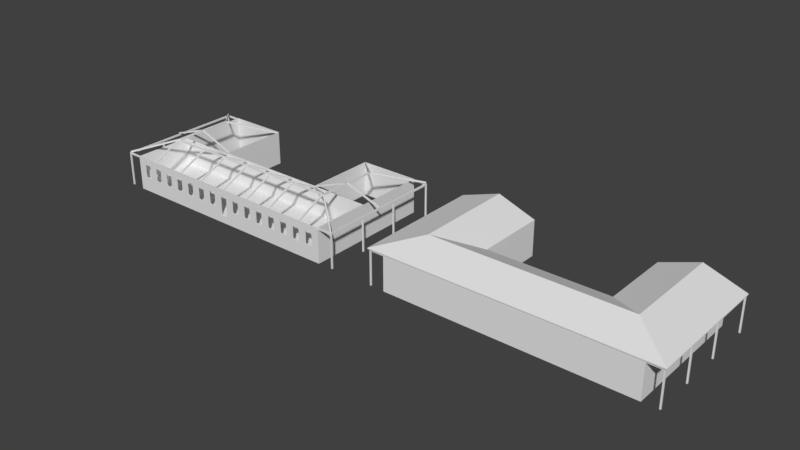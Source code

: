 # Source: prelazia.blend  (saved by Blender 2.79.0; exported with 4.5.12 LTS)
import bpy
from mathutils import Matrix  # noqa: F401  (used for matrix-valued properties, if any)

bpy.ops.wm.read_factory_settings(use_empty=True)
scene = bpy.context.scene
scene.name = 'Scene'

# ---- collections
col_collection_1 = bpy.data.collections.new('Collection 1'); scene.collection.children.link(col_collection_1)

# ---- materials (node trees are filled in below, after node groups)
mat_material = bpy.data.materials.new('Material')
mat_material.alpha_threshold = 0.0
mat_material.use_transparent_shadow = False
mat_material.roughness = 0.5
mat_material.line_color = (0.0, 0.0, 0.0, 1.0)

# ---- material node trees

# ---- world
world_world = bpy.data.worlds.new('World'); scene.world = world_world
world_world.color = (0.05088, 0.05088, 0.05088)
world_world.use_sun_shadow = False
world_world.sun_shadow_jitter_overblur = 0.0
world_world.cycles.sampling_method = 'MANUAL'

# ---- meshes
me_cube_005 = bpy.data.meshes.new('Cube.005')
me_cube_005.from_pydata([(22.77, -4.611, 4.761), (9.999, -4.611, 4.808), (0.0, 5.515, 4.808), (9.854, 5.515, 4.808), (22.77, 5.515, 4.761), (0.0, -4.611, 4.808), (9.854, 17.25, 4.808), (22.77, 17.25, 4.761), (16.16, 17.25, 7.055), (0.0, 5.513, 4.943), (9.856, 5.513, 4.943), (16.16, 5.513, 7.189), (22.77, 5.513, 4.943), (22.77, -4.614, 4.943), (9.929, 0.4972, 7.189), (10.0, -4.614, 4.943), (0.0, -4.614, 4.943), (0.0, 0.4972, 7.189), (16.16, 17.25, 7.189), (22.77, 17.25, 4.943), (9.856, 17.25, 4.943), (16.16, 0.4972, 7.189)], [], [(5, 1, 15, 16), (4, 7, 19, 12), (1, 0, 13, 15), (8, 6, 20, 18), (3, 2, 9, 10), (7, 8, 18, 19), (0, 4, 12, 13), (14, 17, 16, 15), (10, 14, 21), (11, 12, 19, 18), (10, 11, 18, 20), (13, 21, 14, 15), (10, 9, 17, 14), (12, 11, 21, 13), (6, 3, 10, 20), (11, 10, 21)])
me_cube_005.use_remesh_preserve_volume = False
me_cube_005.use_remesh_preserve_attributes = False
me_cube_005.use_mirror_vertex_groups = False
me_cube_005.update()
me_cube_004 = bpy.data.meshes.new('Cube.004')
me_cube_004.from_pydata([(9.999, -4.516, 4.761), (9.854, 5.515, -1.0), (9.999, -4.516, -1.0), (9.854, 5.515, 4.761), (20.0, -4.516, -1.0), (20.0, -4.516, 4.761), (20.0, 5.515, -1.0), (20.0, 5.515, 4.761), (0.0, 5.515, -1.0), (0.0, 5.515, 4.761), (0.0, -4.516, -1.0), (0.0, -4.516, 4.761), (20.0, 17.25, -1.0), (9.854, 17.25, -1.0), (9.854, 17.25, 4.761), (20.0, 17.25, 4.761), (22.77, -4.611, 4.761), (9.999, -4.611, 4.808), (0.0, 5.515, 4.808), (9.854, 5.515, 4.808), (22.77, 5.515, 4.761), (0.0, -4.611, 4.808), (9.854, 17.25, 4.808), (22.77, 17.25, 4.761), (16.16, 17.25, 7.055)], [], [(4, 5, 0, 2), (6, 7, 5, 4), (13, 14, 15, 12), (8, 9, 3, 1), (11, 0, 17, 21), (2, 0, 11, 10), (7, 15, 23, 20), (7, 6, 12, 15), (1, 3, 14, 13), (5, 7, 20, 16), (15, 14, 22, 24, 23), (0, 5, 16, 17), (14, 3, 19, 22), (3, 9, 18, 19)])
me_cube_004.use_remesh_preserve_volume = False
me_cube_004.use_remesh_preserve_attributes = False
me_cube_004.use_mirror_vertex_groups = False
me_cube_004.update()
me_cube_002 = bpy.data.meshes.new('Cube.002')
me_cube_002.from_pydata([(22.3, -6.192, -2.481), (22.56, -6.409, -2.481), (22.56, -6.409, -2.217), (22.3, -6.192, -2.217), (22.56, 15.3, -2.481), (22.56, 15.3, -2.217), (22.3, 15.09, -2.481), (22.3, 15.09, -2.217), (22.3, 0.7855, -2.217), (22.3, 8.041, -2.217), (22.3, 8.041, -2.481), (22.3, 0.7855, -2.481), (22.56, 0.7855, -2.481), (22.56, 8.041, -2.481), (22.56, 8.041, -2.217), (22.56, 0.7855, -2.217), (19.98, 15.3, -2.481), (19.98, 15.09, -2.481), (19.98, 15.3, -2.217), (19.98, 15.09, -2.217), (19.98, -6.192, -2.217), (19.98, -6.192, -2.481), (19.98, -6.409, -2.217), (19.98, -6.409, -2.481), (22.34, -6.409, -2.481), (22.56, -6.409, -2.481), (22.56, -6.188, -2.481), (22.34, -6.188, -2.481), (22.34, -6.188, -7.978), (22.34, -6.409, -7.978), (22.56, -6.409, -7.978), (22.56, -6.188, -7.978), (22.34, 15.08, -2.481), (22.56, 15.08, -2.481), (22.56, 15.3, -2.481), (22.34, 15.3, -2.481), (22.34, 15.3, -7.978), (22.34, 15.08, -7.978), (22.56, 15.08, -7.978), (22.56, 15.3, -7.978), (22.34, 7.264, -2.481), (22.56, 7.264, -2.481), (22.56, 7.486, -2.481), (22.34, 7.486, -2.481), (22.34, 7.486, -7.978), (22.34, 7.264, -7.978), (22.56, 7.264, -7.978), (22.56, 7.486, -7.978), (22.34, 0.3433, -2.481), (22.56, 0.3433, -2.481), (22.56, 0.5646, -2.481), (22.34, 0.5646, -2.481), (22.34, 0.5646, -7.978), (22.34, 0.3433, -7.978), (22.56, 0.3433, -7.978), (22.56, 0.5646, -7.978)], [], [(9, 7, 6, 10), (15, 2, 1, 12), (13, 10, 6, 4), (3, 0, 21, 20), (1, 0, 11, 12), (12, 11, 10, 13), (5, 14, 13, 4), (14, 15, 12, 13), (3, 8, 11, 0), (8, 9, 10, 11), (6, 7, 19, 17), (5, 4, 16, 18), (4, 6, 17, 16), (1, 2, 22, 23), (2, 3, 20, 22), (0, 1, 23, 21), (31, 26, 25, 30), (25, 24, 29, 30), (27, 28, 29, 24), (31, 28, 27, 26), (39, 34, 33, 38), (33, 32, 37, 38), (35, 36, 37, 32), (39, 36, 35, 34), (47, 42, 41, 46), (41, 40, 45, 46), (43, 44, 45, 40), (47, 44, 43, 42), (55, 50, 49, 54), (49, 48, 53, 54), (51, 52, 53, 48), (55, 52, 51, 50)])
me_cube_002.use_remesh_preserve_volume = False
me_cube_002.use_remesh_preserve_attributes = False
me_cube_002.use_mirror_vertex_groups = False
me_cube_002.update()
me_cube_001 = bpy.data.meshes.new('Cube.001')
me_cube_001.from_pydata([(16.37, -1.139, -0.1318), (16.37, -1.139, 0.1318), (9.774, -1.019, -0.1318), (16.37, 3.925, -0.1318), (-0.002785, -1.019, -0.1318), (-0.002785, -1.019, 0.1318), (16.09, 3.925, -0.1318), (9.774, -1.019, 0.1318), (-0.002785, -1.282, -0.1318), (16.09, 3.925, 0.1318), (9.774, -1.282, -0.1318), (9.774, -1.282, 0.1318), (16.37, 3.925, 0.1318), (-0.002785, -1.282, 0.1318), (16.09, -0.9067, 0.1318), (16.21, -1.282, -0.1318), (16.09, -0.9067, -0.1318), (16.21, -1.282, 0.1318), (16.23, 9.263, 0.1318), (16.23, 9.263, -0.1318), (22.46, -6.266, -1.954), (22.46, -6.266, -2.217), (22.3, -6.409, -2.217), (22.3, -6.409, -1.954), (16.37, 9.15, -0.1318), (16.09, 9.15, 0.1318), (16.37, 9.15, 0.1318), (16.09, 9.15, -0.1318), (22.36, 15.27, -2.169), (22.51, 15.16, -2.169), (22.51, 15.16, -1.905), (22.36, 15.27, -1.905), (9.853, 15.17, -2.432), (9.995, 15.28, -2.432), (9.995, 15.28, -2.169), (9.853, 15.17, -2.169), (15.95, -1.019, -0.1318), (15.95, -1.019, 0.1318), (10.04, 3.282, -2.22), (10.2, 3.394, -2.22), (10.2, 3.394, -2.483), (10.04, 3.282, -2.483), (9.991, -1.019, -0.1318), (9.991, -1.282, -0.1318), (9.991, -1.019, 0.1318), (9.991, -1.282, 0.1318), (9.774, -6.445, -2.19), (9.774, -6.445, -2.453), (9.991, -6.445, -2.19), (9.991, -6.445, -2.453), (9.991, 3.379, -2.453), (9.774, 3.379, -2.453), (9.774, 3.379, -2.19), (9.991, 3.379, -2.19), (5.203, -1.019, -0.1318), (5.203, -1.019, 0.1318), (5.203, -1.282, -0.1318), (5.203, -1.282, 0.1318), (4.985, -1.019, -0.1318), (4.985, -1.282, 0.1318), (4.985, -1.019, 0.1318), (4.985, -1.282, -0.1318), (0.09856, -1.019, -0.1318), (0.09856, -1.282, 0.1318), (0.09856, -1.019, 0.1318), (0.09856, -1.282, -0.1318), (0.09856, -6.435, -2.19), (-0.002785, -6.435, -2.19), (-0.002785, -6.435, -2.453), (0.09856, -6.435, -2.453), (0.09856, 3.36, -2.453), (-0.002785, 3.36, -2.453), (-0.002785, 3.36, -2.19), (0.09856, 3.36, -2.19), (4.985, 3.386, -2.19), (5.203, 3.386, -2.19), (5.203, 3.386, -2.453), (4.985, 3.386, -2.453), (4.985, -6.435, -2.453), (5.203, -6.435, -2.453), (5.203, -6.435, -2.19), (4.985, -6.435, -2.19), (16.37, 4.126, -0.1318), (16.09, 4.126, 0.1318), (22.3, -6.192, -2.481), (16.37, 4.126, 0.1318), (16.09, 4.126, -0.1318), (22.56, -6.409, -2.481), (22.56, -6.409, -2.217), (22.5, 4.126, -2.217), (22.5, 3.925, -2.217), (22.5, 3.925, -1.954), (22.5, 4.126, -1.954), (9.875, 4.126, -2.217), (9.875, 3.925, -2.217), (9.875, 3.925, -2.481), (9.875, 4.126, -2.481), (22.3, -6.192, -2.217), (22.56, 15.3, -2.481), (22.56, 15.3, -2.217), (22.3, 15.09, -2.481), (22.3, 15.09, -2.217), (22.3, 0.7855, -2.217), (22.3, 8.041, -2.217), (22.3, 8.041, -2.481), (22.3, 0.7855, -2.481), (22.56, 0.7855, -2.481), (22.56, 8.041, -2.481), (22.56, 8.041, -2.217), (22.56, 0.7855, -2.217), (19.98, 15.3, -2.481), (19.98, 15.09, -2.481), (19.98, 15.3, -2.217), (19.98, 15.09, -2.217), (19.98, -6.192, -2.217), (19.98, -6.192, -2.481), (19.98, -6.409, -2.217), (19.98, -6.409, -2.481), (15.99, -1.282, -0.1318), (15.99, -1.282, 0.1318), (16.21, -1.282, -0.1318), (16.21, -1.282, 0.1318), (15.99, -6.445, -2.19), (15.99, -6.445, -2.453), (16.21, -6.445, -2.19), (16.21, -6.445, -2.453), (22.34, -6.409, -2.481), (22.56, -6.409, -2.481), (22.56, -6.188, -2.481), (22.34, -6.188, -2.481), (22.34, -6.188, -7.978), (22.34, -6.409, -7.978), (22.56, -6.409, -7.978), (22.56, -6.188, -7.978), (22.34, 15.08, -2.481), (22.56, 15.08, -2.481), (22.56, 15.3, -2.481), (22.34, 15.3, -2.481), (22.34, 15.3, -7.978), (22.34, 15.08, -7.978), (22.56, 15.08, -7.978), (22.56, 15.3, -7.978), (22.34, 7.264, -2.481), (22.56, 7.264, -2.481), (22.56, 7.486, -2.481), (22.34, 7.486, -2.481), (22.34, 7.486, -7.978), (22.34, 7.264, -7.978), (22.56, 7.264, -7.978), (22.56, 7.486, -7.978), (22.34, 0.3433, -2.481), (22.56, 0.3433, -2.481), (22.56, 0.5646, -2.481), (22.34, 0.5646, -2.481), (22.34, 0.5646, -7.978), (22.34, 0.3433, -7.978), (22.56, 0.3433, -7.978), (22.56, 0.5646, -7.978)], [], [(16, 0, 15), (42, 43, 10, 2), (62, 65, 8, 4), (63, 13, 67, 66), (10, 43, 49, 47), (55, 7, 2, 54), (0, 16, 6, 3), (1, 0, 3, 12), (16, 14, 9, 6), (25, 26, 18), (83, 86, 96, 93), (24, 27, 19), (25, 18, 34, 35), (19, 18, 31, 28), (15, 0, 21, 22), (3, 6, 86, 82), (21, 20, 23, 22), (1, 17, 23, 20), (0, 1, 20, 21), (17, 15, 22, 23), (85, 82, 24, 26), (86, 83, 25, 27), (82, 86, 27, 24), (26, 24, 29, 30), (24, 19, 28, 29), (18, 26, 30, 31), (19, 27, 32, 33), (18, 19, 33, 34), (27, 25, 35, 32), (44, 37, 36, 42), (16, 15, 36), (14, 16, 40, 39), (36, 37, 38, 41), (16, 36, 41, 40), (37, 14, 39, 38), (42, 2, 51, 50), (85, 12, 91, 92), (17, 45, 43, 15), (36, 15, 43, 42), (11, 10, 47, 46), (43, 45, 48, 49), (45, 11, 46, 48), (2, 7, 52, 51), (44, 42, 50, 53), (7, 44, 53, 52), (103, 101, 100, 104), (60, 55, 75, 74), (11, 57, 56, 10), (2, 10, 56, 54), (64, 60, 58, 62), (59, 61, 78, 81), (54, 56, 61, 58), (109, 88, 87, 106), (64, 62, 70, 73), (59, 63, 65, 61), (58, 61, 65, 62), (13, 8, 68, 67), (8, 65, 69, 68), (65, 63, 66, 69), (62, 4, 71, 70), (4, 5, 72, 71), (5, 64, 73, 72), (58, 60, 74, 77), (54, 58, 77, 76), (55, 54, 76, 75), (56, 57, 80, 79), (61, 56, 79, 78), (57, 59, 81, 80), (82, 85, 92, 89), (3, 82, 89, 90), (12, 3, 90, 91), (9, 83, 93, 94), (86, 6, 95, 96), (6, 9, 94, 95), (89, 92, 91, 90), (28, 31, 30, 29), (107, 104, 100, 98), (97, 84, 115, 114), (87, 84, 105, 106), (106, 105, 104, 107), (99, 108, 107, 98), (108, 109, 106, 107), (97, 102, 105, 84), (102, 103, 104, 105), (118, 120, 125, 123), (100, 101, 113, 111), (99, 98, 110, 112), (98, 100, 111, 110), (119, 118, 123, 122), (87, 88, 116, 117), (88, 97, 114, 116), (84, 87, 117, 115), (120, 121, 124, 125), (121, 119, 122, 124), (133, 128, 127, 132), (127, 126, 131, 132), (129, 130, 131, 126), (133, 130, 129, 128), (141, 136, 135, 140), (135, 134, 139, 140), (137, 138, 139, 134), (141, 138, 137, 136), (149, 144, 143, 148), (143, 142, 147, 148), (145, 146, 147, 142), (149, 146, 145, 144), (157, 152, 151, 156), (151, 150, 155, 156), (153, 154, 155, 150), (157, 154, 153, 152)])
me_cube_001.use_remesh_preserve_volume = False
me_cube_001.use_remesh_preserve_attributes = False
me_cube_001.use_mirror_vertex_groups = False
me_cube_001.update()
me_cube = bpy.data.meshes.new('Cube')
me_cube.from_pydata([(20.0, 5.015, -2.612), (20.0, -5.015, -2.612), (-20.0, -5.015, -2.612), (-20.0, 5.015, -2.612), (20.0, 5.015, 3.203), (20.0, -5.015, 3.203), (-20.0, -5.015, 3.203), (-20.0, 5.015, 3.203), (19.85, 4.867, 3.203), (19.85, -4.867, 3.203), (-19.85, 4.867, 3.203), (-19.85, -4.867, 3.203), (19.85, 4.867, -1.404), (19.85, -4.867, -1.404), (-19.85, 4.867, -1.404), (-19.85, -4.867, -1.404), (16.77, -5.015, -2.612), (14.19, -5.015, -2.612), (11.61, -5.015, -2.612), (9.032, -5.015, -2.612), (6.451, -5.015, -2.612), (3.871, -5.015, -2.612), (1.935, -5.015, -2.612), (0.6451, -5.015, -2.612), (-0.6451, -5.015, -2.612), (-1.935, -5.015, -2.612), (-3.871, -5.015, -2.612), (-6.451, -5.015, -2.612), (-9.032, -5.015, -2.612), (-11.61, -5.015, -2.612), (-14.19, -5.015, -2.612), (-16.77, -5.015, -2.612), (16.77, -5.015, 3.203), (14.19, -5.015, 3.203), (11.61, -5.015, 3.203), (9.032, -5.015, 3.203), (6.451, -5.015, 3.203), (3.871, -5.015, 3.203), (1.29, -5.015, 3.203), (-1.29, -5.015, 3.203), (-3.871, -5.015, 3.203), (-6.451, -5.015, 3.203), (-9.032, -5.015, 3.203), (-11.61, -5.015, 3.203), (-14.19, -5.015, 3.203), (-16.77, -5.015, 3.203), (0.6451, -4.867, -1.404), (0.6451, -4.867, 2.029), (1.935, -4.867, -0.1868), (1.935, -4.867, 2.029), (3.226, -4.867, -0.1868), (3.226, -4.867, 2.029), (4.516, -4.867, -0.1868), (4.516, -4.867, 2.029), (5.806, -4.867, -0.1868), (5.806, -4.867, 2.029), (7.096, -4.867, -0.1868), (7.096, -4.867, 2.029), (8.387, -4.867, -0.1868), (8.387, -4.867, 2.029), (9.677, -4.867, -0.1868), (9.677, -4.867, 2.029), (10.97, -4.867, -0.1868), (10.97, -4.867, 2.029), (12.26, -4.867, -0.1868), (12.26, -4.867, 2.029), (13.55, -4.867, -0.1868), (13.55, -4.867, 2.029), (14.84, -4.867, -0.1868), (14.84, -4.867, 2.029), (16.13, -4.867, -0.1868), (16.13, -4.867, 2.029), (17.42, -4.867, -0.1868), (17.42, -4.867, 2.029), (18.71, -4.867, -0.1868), (18.71, -4.867, 2.029), (18.71, -5.015, 2.029), (18.71, -5.015, -0.1868), (17.42, -5.015, 2.029), (17.42, -5.015, -0.1868), (16.13, -5.015, 2.029), (16.13, -5.015, -0.1868), (14.84, -5.015, 2.029), (14.84, -5.015, -0.1868), (13.55, -5.015, 2.029), (13.55, -5.015, -0.1868), (12.26, -5.015, 2.029), (12.26, -5.015, -0.1868), (10.97, -5.015, 2.029), (10.97, -5.015, -0.1868), (9.677, -5.015, 2.029), (9.677, -5.015, -0.1868), (8.387, -5.015, 2.029), (8.387, -5.015, -0.1868), (7.096, -5.015, 2.029), (7.096, -5.015, -0.1868), (5.806, -5.015, 2.029), (5.806, -5.015, -0.1868), (4.516, -5.015, 2.029), (4.516, -5.015, -0.1868), (3.226, -5.015, 2.029), (3.226, -5.015, -0.1868), (1.935, -5.015, 2.029), (1.935, -5.015, -0.1868), (0.6451, -5.015, 2.029), (0.6451, -5.015, -1.404), (-0.6451, -5.015, 2.029), (-0.6451, -5.015, -1.404), (-1.935, -5.015, 2.029), (-1.935, -5.015, -0.1868), (-3.226, -5.015, 2.029), (-3.226, -5.015, -0.1868), (-4.516, -5.015, 2.029), (-4.516, -5.015, -0.1868), (-5.806, -5.015, 2.029), (-5.806, -5.015, -0.1868), (-7.096, -5.015, 2.029), (-7.096, -5.015, -0.1868), (-8.387, -5.015, 2.029), (-8.387, -5.015, -0.1868), (-9.677, -5.015, 2.029), (-9.677, -5.015, -0.1868), (-10.97, -5.015, 2.029), (-10.97, -5.015, -0.1868), (-12.26, -5.015, 2.029), (-12.26, -5.015, -0.1868), (-13.55, -5.015, 2.029), (-13.55, -5.015, -0.1868), (-14.84, -5.015, 2.029), (-14.84, -5.015, -0.1868), (-16.13, -5.015, 2.029), (-16.13, -5.015, -0.1868), (-17.42, -5.015, 2.029), (-17.42, -5.015, -0.1868), (-18.71, -5.015, 2.029), (-18.71, -5.015, -0.1868), (-0.6451, -4.867, 2.029), (-0.6451, -4.867, -1.404), (-1.935, -4.867, 2.029), (-1.935, -4.867, -0.1868), (-3.226, -4.867, 2.029), (-3.226, -4.867, -0.1868), (-4.516, -4.867, 2.029), (-4.516, -4.867, -0.1868), (-5.806, -4.867, 2.029), (-5.806, -4.867, -0.1868), (-7.096, -4.867, 2.029), (-7.096, -4.867, -0.1868), (-8.387, -4.867, 2.029), (-8.387, -4.867, -0.1868), (-9.677, -4.867, 2.029), (-9.677, -4.867, -0.1868), (-10.97, -4.867, 2.029), (-10.97, -4.867, -0.1868), (-12.26, -4.867, 2.029), (-12.26, -4.867, -0.1868), (-13.55, -4.867, 2.029), (-13.55, -4.867, -0.1868), (-14.84, -4.867, 2.029), (-14.84, -4.867, -0.1868), (-16.13, -4.867, 2.029), (-16.13, -4.867, -0.1868), (-17.42, -4.867, 2.029), (-17.42, -4.867, -0.1868), (-18.71, -4.867, 2.029), (-18.71, -4.867, -0.1868), (9.854, 5.015, -2.612), (-9.854, 5.015, -2.612), (9.854, 5.015, 3.203), (-9.854, 5.015, 3.203), (-9.854, 16.75, -2.612), (-20.0, 16.75, -2.612), (-9.854, 16.75, 3.203), (-20.0, 16.75, 3.203), (20.0, 16.75, -2.612), (20.0, 16.75, 3.203), (9.854, 16.75, -2.612), (9.854, 16.75, 3.203)], [], [(133, 132, 162, 163), (9, 8, 12, 13), (10, 11, 15, 14), (8, 10, 14, 12), (76, 5, 32, 78), (78, 32, 80), (80, 32, 33, 82), (82, 33, 84), (84, 33, 34, 86), (86, 34, 88), (88, 34, 35, 90), (90, 35, 92), (92, 35, 36, 94), (94, 36, 96), (96, 36, 37, 98), (98, 37, 100), (100, 37, 38, 102), (102, 38, 104), (104, 38, 39, 106), (106, 39, 108), (108, 39, 40, 110), (110, 40, 112), (112, 40, 41, 114), (114, 41, 116), (116, 41, 42, 118), (118, 42, 120), (120, 42, 43, 122), (122, 43, 124), (124, 43, 44, 126), (126, 44, 128), (128, 44, 45, 130), (130, 45, 132), (132, 45, 6, 134), (84, 86, 65, 67), (87, 85, 66, 64), (78, 79, 72, 73), (105, 104, 47, 46), (130, 131, 161, 160), (112, 114, 144, 142), (115, 113, 143, 145), (77, 76, 75, 74), (102, 103, 48, 49), (129, 128, 158, 159), (88, 90, 61, 63), (91, 89, 62, 60), (101, 100, 51, 50), (134, 135, 165, 164), (126, 127, 157, 156), (111, 109, 139, 141), (116, 118, 148, 146), (106, 107, 137, 136), (31, 133, 135, 2), (31, 131, 133), (131, 130, 132, 133), (30, 129, 131, 31), (30, 127, 129), (127, 126, 128, 129), (29, 125, 127, 30), (29, 123, 125), (123, 122, 124, 125), (28, 121, 123, 29), (28, 119, 121), (119, 118, 120, 121), (27, 117, 119, 28), (27, 115, 117), (115, 114, 116, 117), (26, 113, 115, 27), (26, 111, 113), (111, 110, 112, 113), (25, 109, 111, 26), (24, 107, 109, 25), (107, 106, 108, 109), (23, 105, 107, 24), (22, 103, 105, 23), (103, 102, 104, 105), (21, 101, 103, 22), (21, 99, 101), (99, 98, 100, 101), (20, 97, 99, 21), (20, 95, 97), (95, 94, 96, 97), (19, 93, 95, 20), (19, 91, 93), (91, 90, 92, 93), (18, 89, 91, 19), (18, 87, 89), (87, 86, 88, 89), (17, 85, 87, 18), (109, 108, 138, 139), (17, 83, 85), (83, 82, 84, 85), (16, 81, 83, 17), (108, 110, 140, 138), (16, 79, 81), (79, 78, 80, 81), (1, 77, 79, 16), (81, 80, 71, 70), (1, 5, 76, 77), (2, 6, 7, 3), (135, 134, 6, 2), (0, 4, 5, 1), (82, 83, 68, 69), (83, 81, 70, 68), (135, 133, 163, 165), (80, 82, 69, 71), (132, 134, 164, 162), (110, 111, 141, 140), (85, 84, 67, 66), (107, 105, 46, 137), (104, 106, 136, 47), (113, 112, 142, 143), (86, 87, 64, 65), (79, 77, 74, 72), (131, 129, 159, 161), (76, 78, 73, 75), (128, 130, 160, 158), (114, 115, 145, 144), (89, 88, 63, 62), (103, 101, 50, 48), (100, 102, 49, 51), (117, 116, 146, 147), (90, 91, 60, 61), (127, 125, 155, 157), (124, 126, 156, 154), (118, 119, 149, 148), (93, 92, 59, 58), (99, 97, 54, 52), (96, 98, 53, 55), (121, 120, 150, 151), (94, 95, 56, 57), (123, 121, 151, 153), (120, 122, 152, 150), (122, 123, 153, 152), (97, 96, 55, 54), (95, 93, 58, 56), (92, 94, 57, 59), (125, 124, 154, 155), (98, 99, 52, 53), (119, 117, 147, 149), (12, 14, 15, 13), (169, 167, 170, 172), (166, 167, 169, 168), (170, 171, 173, 172), (174, 176, 177, 175), (166, 168, 177, 176), (3, 7, 173, 171), (4, 0, 174, 175)])
me_cube.materials.append(mat_material)
me_cube.use_remesh_preserve_volume = False
me_cube.use_remesh_preserve_attributes = False
me_cube.use_mirror_vertex_groups = False
me_cube.update()

# ---- objects
ob_cube_005 = bpy.data.objects.new('Cube.005', me_cube_005)
ob_cube_004 = bpy.data.objects.new('Cube.004', me_cube_004)
ob_cube_002 = bpy.data.objects.new('Cube.002', me_cube_002)
ob_cube_001 = bpy.data.objects.new('Cube.001', me_cube_001)
ob_cube = bpy.data.objects.new('Cube', me_cube)

# ---- transforms, parenting, visibility, modifiers, constraints
ob_cube_005.location = (52.3, -0.4996, -1.612)
ob_cube_005.lineart.crease_threshold = 0.0
_m = ob_cube_005.modifiers.new('Mirror', 'MIRROR')
_m.use_clip = True
ob_cube_004.location = (52.3, -0.4996, -1.612)
ob_cube_004.lineart.crease_threshold = 0.0
_m = ob_cube_004.modifiers.new('Mirror', 'MIRROR')
_m.use_clip = True
ob_cube_002.location = (52.32, 1.455, 5.365)
ob_cube_002.lineart.crease_threshold = 0.0
_m = ob_cube_002.modifiers.new('Mirror', 'MIRROR')
_m.use_clip = True
ob_cube_001.location = (0.02033, 1.455, 5.365)
ob_cube_001.lineart.crease_threshold = 0.0
_m = ob_cube_001.modifiers.new('Mirror', 'MIRROR')
_m.use_clip = True
ob_cube.location = (0.0, 0.0, 0.0)
ob_cube.lock_rotations_4d = False
ob_cube.empty_display_type = 'ARROWS'
ob_cube.lineart.crease_threshold = 0.0

# ---- collection membership
col_collection_1.objects.link(ob_cube_005)
col_collection_1.objects.link(ob_cube_004)
col_collection_1.objects.link(ob_cube_002)
col_collection_1.objects.link(ob_cube_001)
col_collection_1.objects.link(ob_cube)

# ---- scene / render settings (as saved in the file)
scene.frame_start = 1; scene.frame_end = 250; scene.frame_set(1)
scene.render.engine = 'BLENDER_EEVEE_NEXT'
scene.render.resolution_percentage = 50
scene.render.dither_intensity = 0.0
scene.cycles.use_denoising = False
scene.cycles.samples = 128
scene.cycles.sampling_pattern = 'TABULATED_SOBOL'
scene.cycles.use_adaptive_sampling = False
scene.cycles.use_light_tree = False
scene.cycles.blur_glossy = 0.0
scene.cycles.sample_clamp_indirect = 0.0
scene.view_settings.view_transform = 'Standard'
bpy.context.view_layer.update()

# ---- added for rendering (the .blend has no active camera and no usable light): camera, sun
cam_auto = bpy.data.cameras.new('AutoCamera')
cam_auto.lens = 50.0
cam_auto.sensor_width = 36.0
cam_auto.clip_end = 1629.76
ob_auto_camera = bpy.data.objects.new('AutoCamera', cam_auto)
scene.collection.objects.link(ob_auto_camera)
ob_auto_camera.location = (119.132, -105.618, 75.7736)
ob_auto_camera.rotation_euler = (1.09748, -7.21219e-08, 0.694738)
scene.camera = ob_auto_camera
light_auto_sun = bpy.data.lights.new('AutoSun', 'SUN')
light_auto_sun.energy = 3.0
light_auto_sun.angle = 0.0523599
ob_auto_sun = bpy.data.objects.new('AutoSun', light_auto_sun)
scene.collection.objects.link(ob_auto_sun)
ob_auto_sun.rotation_euler = (0.872665, 0.174533, 0.523599)
bpy.context.view_layer.update()
